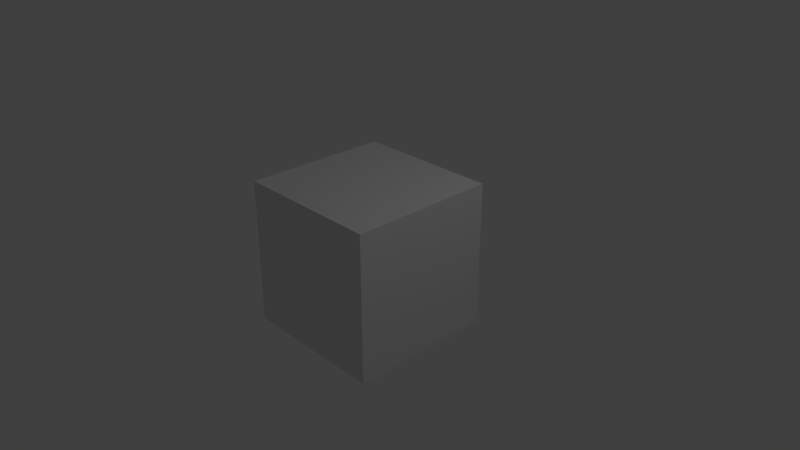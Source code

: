 # Source: grass.blend  (saved by Blender 2.79.0; exported with 4.5.12 LTS)
import bpy
from mathutils import Matrix  # noqa: F401  (used for matrix-valued properties, if any)

bpy.ops.wm.read_factory_settings(use_empty=True)
scene = bpy.context.scene
scene.name = 'Scene'

# ---- collections
col_collection_1 = bpy.data.collections.new('Collection 1'); scene.collection.children.link(col_collection_1)

# ---- materials (node trees are filled in below, after node groups)
mat_material = bpy.data.materials.new('Material')
mat_material.alpha_threshold = 0.0
mat_material.use_transparent_shadow = False
mat_material.roughness = 0.5
mat_material.line_color = (0.0, 0.0, 0.0, 1.0)

# ---- material node trees

# ---- world
world_world = bpy.data.worlds.new('World'); scene.world = world_world
world_world.color = (0.05088, 0.05088, 0.05088)
world_world.use_sun_shadow = False
world_world.sun_shadow_jitter_overblur = 0.0
world_world.cycles.sampling_method = 'MANUAL'

# ---- cameras
cam_camera = bpy.data.cameras.new('Camera')
cam_camera.clip_end = 100.0
cam_camera.lens = 35.0
cam_camera.sensor_width = 32.0
cam_camera.sensor_height = 18.0
cam_camera.ortho_scale = 7.314
cam_camera.dof.focus_distance = 0.0
cam_camera.dof.aperture_fstop = 128.0

# ---- lights
light_lamp = bpy.data.lights.new('Lamp', 'POINT')
light_lamp.transmission_factor = 0.0
light_lamp.cutoff_distance = 30.0
light_lamp.energy = 100.0
light_lamp.shadow_buffer_clip_start = 1.001
light_lamp.shadow_soft_size = 0.1
light_lamp.shadow_maximum_resolution = 0.006
light_lamp.use_absolute_resolution = True

# ---- meshes
me_cube = bpy.data.meshes.new('Cube')
me_cube.from_pydata([(1.0, 1.0, -1.0), (1.0, -1.0, -1.0), (-1.0, -1.0, -1.0), (-1.0, 1.0, -1.0), (1.0, 1.0, 1.0), (1.0, -1.0, 1.0), (-1.0, -1.0, 1.0), (-1.0, 1.0, 1.0)], [], [(0, 1, 2, 3), (4, 7, 6, 5), (0, 4, 5, 1), (1, 5, 6, 2), (2, 6, 7, 3), (4, 0, 3, 7)])
me_cube.materials.append(mat_material)
me_cube.use_remesh_preserve_volume = False
me_cube.use_remesh_preserve_attributes = False
me_cube.use_mirror_vertex_groups = False
me_cube.update()

# ---- objects
ob_cube = bpy.data.objects.new('Cube', me_cube)
ob_lamp = bpy.data.objects.new('Lamp', light_lamp)
ob_camera = bpy.data.objects.new('Camera', cam_camera)

# ---- transforms, parenting, visibility, modifiers, constraints
ob_cube.location = (0.0, 0.0, 0.0)
ob_cube.lock_rotations_4d = False
ob_cube.empty_display_type = 'ARROWS'
ob_cube.lineart.crease_threshold = 0.0
ob_lamp.location = (4.076, 1.005, 5.904)
ob_lamp.rotation_euler = (0.6503, 0.05522, 1.866)
ob_lamp.lock_rotations_4d = False
ob_lamp.empty_display_type = 'ARROWS'
ob_lamp.color = (0.0, 0.0, 0.0, 0.0)
ob_lamp.lineart.crease_threshold = 0.0
ob_camera.location = (7.481, -6.508, 5.344)
ob_camera.rotation_euler = (1.109, 0.0, 0.8149)
ob_camera.lock_rotations_4d = False
ob_camera.empty_display_type = 'ARROWS'
ob_camera.color = (0.0, 0.0, 0.0, 0.0)
ob_camera.display_type = 'WIRE'
ob_camera.lineart.crease_threshold = 0.0

# ---- collection membership
col_collection_1.objects.link(ob_cube)
col_collection_1.objects.link(ob_lamp)
col_collection_1.objects.link(ob_camera)

# ---- scene / render settings (as saved in the file)
scene.camera = ob_camera
scene.frame_start = 1; scene.frame_end = 250; scene.frame_set(1)
scene.render.engine = 'BLENDER_EEVEE_NEXT'
scene.render.resolution_percentage = 50
scene.render.dither_intensity = 0.0
scene.cycles.use_denoising = False
scene.cycles.samples = 128
scene.cycles.sampling_pattern = 'TABULATED_SOBOL'
scene.cycles.use_adaptive_sampling = False
scene.cycles.use_light_tree = False
scene.cycles.blur_glossy = 0.0
scene.cycles.sample_clamp_indirect = 0.0
scene.view_settings.view_transform = 'Standard'
bpy.context.view_layer.update()
